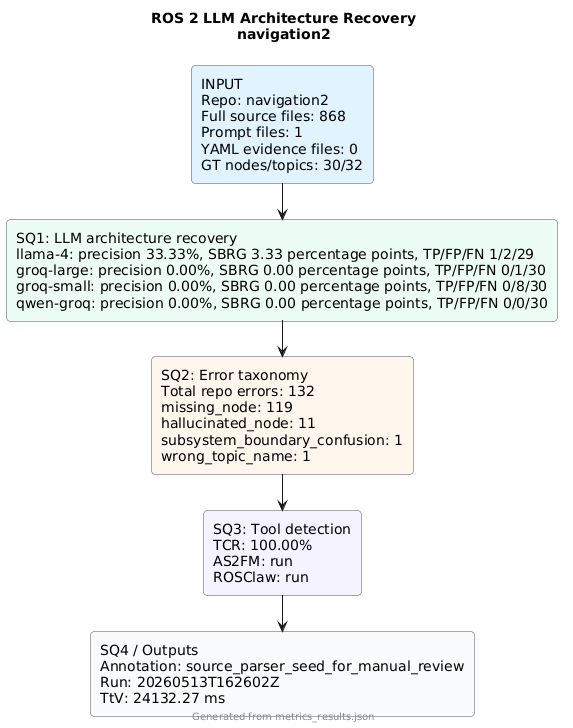

The diagram above was rendered by PlantUML. Its source (embedded in the PNG):
@startuml
!pragma layout smetana
skinparam backgroundColor #FFFFFF
skinparam defaultFontName Arial
skinparam rectangle {
  RoundCorner 8
  BorderColor #4B5563
}
title ROS 2 LLM Architecture Recovery\nnavigation2
rectangle "INPUT\nRepo: navigation2\nFull source files: 868\nPrompt files: 1\nYAML evidence files: 0\nGT nodes/topics: 30/32" as input #E0F2FE
rectangle "SQ1: LLM architecture recovery\nllama-4: precision 33.33%, SBRG 3.33 percentage points, TP/FP/FN 1/2/29\ngroq-large: precision 0.00%, SBRG 0.00 percentage points, TP/FP/FN 0/1/30\ngroq-small: precision 0.00%, SBRG 0.00 percentage points, TP/FP/FN 0/8/30\nqwen-groq: precision 0.00%, SBRG 0.00 percentage points, TP/FP/FN 0/0/30" as sq1 #ECFDF5
rectangle "SQ2: Error taxonomy\nTotal repo errors: 132\nmissing_node: 119\nhallucinated_node: 11\nsubsystem_boundary_confusion: 1\nwrong_topic_name: 1" as sq2 #FFF7ED
rectangle "SQ3: Tool detection\nTCR: 100.00%\nAS2FM: run\nROSClaw: run" as sq3 #F5F3FF
rectangle "SQ4 / Outputs\nAnnotation: source_parser_seed_for_manual_review\nRun: 20260513T162602Z\nTtV: 24132.27 ms" as sq4 #F8FAFC
input --> sq1
sq1 --> sq2
sq2 --> sq3
sq3 --> sq4
footer Generated from metrics_results.json
@enduml